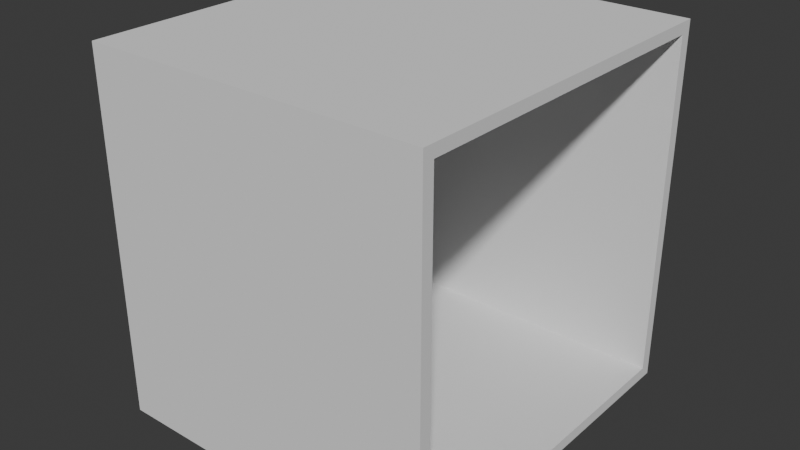 # Source: Corridor.Blend  (saved by Blender 4.0.36; exported with 4.5.12 LTS)
import bpy
from mathutils import Matrix  # noqa: F401  (used for matrix-valued properties, if any)

bpy.ops.wm.read_factory_settings(use_empty=True)
scene = bpy.context.scene
scene.name = 'Scene'

# ---- collections
col_collection = bpy.data.collections.new('Collection'); scene.collection.children.link(col_collection)

# ---- world
world_world = bpy.data.worlds.new('World'); scene.world = world_world
world_world.use_nodes = True; world_world.node_tree.nodes.clear()
_N = world_world.node_tree.nodes; _L = world_world.node_tree.links
n0 = _N.new('ShaderNodeOutputWorld'); n0.name = 'World Output'; n0.location = (300, 300)
n1 = _N.new('ShaderNodeBackground'); n1.name = 'Background'; n1.location = (10, 300)
n1.inputs[0].default_value = (0.05088, 0.05088, 0.05088, 1.0)
_L.new(n1.outputs[0], n0.inputs[0])
n0.is_active_output = True
world_world.color = (0.05088, 0.05088, 0.05088)
world_world.use_sun_shadow = False
world_world.sun_shadow_jitter_overblur = 0.0

# ---- meshes
me_cube_001 = bpy.data.meshes.new('Cube.001')
me_cube_001.from_pydata([(-1.5, -1.5, -1.49e-08), (-1.5, -1.5, 0.1), (-1.5, 1.5, -1.49e-08), (-1.5, 1.5, 0.1), (1.5, -1.5, -1.49e-08), (1.5, -1.5, 0.1), (1.5, 1.5, -1.49e-08), (1.5, 1.5, 0.1), (-1.5, -1.6, -1.49e-08), (-1.5, -1.6, 0.1), (1.5, -1.6, 0.1), (1.5, -1.6, -1.49e-08), (-1.5, 1.6, 0.1), (-1.5, 1.6, -1.49e-08), (1.5, 1.6, -1.49e-08), (1.5, 1.6, 0.1), (-1.5, 1.5, 3.1), (1.5, 1.5, 3.1), (-1.5, 1.6, 3.1), (1.5, 1.6, 3.1), (1.5, -1.5, 3.1), (-1.5, -1.5, 3.1), (1.5, -1.6, 3.1), (-1.5, -1.6, 3.1), (1.5, -1.5, 3.2), (-1.5, -1.5, 3.2), (1.5, -1.6, 3.2), (-1.5, -1.6, 3.2), (-1.5, 1.5, 3.2), (1.5, 1.5, 3.2), (-1.5, 1.6, 3.2), (1.5, 1.6, 3.2)], [], [(0, 1, 3, 2), (15, 12, 18, 19), (6, 7, 5, 4), (5, 1, 21, 20), (2, 6, 4, 0), (7, 3, 1, 5), (11, 10, 9, 8), (4, 5, 10, 11), (1, 0, 8, 9), (0, 4, 11, 8), (13, 12, 15, 14), (2, 3, 12, 13), (7, 6, 14, 15), (6, 2, 13, 14), (18, 16, 28, 30), (3, 7, 17, 16), (12, 3, 16, 18), (7, 15, 19, 17), (21, 23, 27, 25), (1, 9, 23, 21), (10, 5, 20, 22), (9, 10, 22, 23), (24, 25, 27, 26), (16, 17, 20, 21), (22, 20, 24, 26), (23, 22, 26, 27), (28, 29, 31, 30), (19, 18, 30, 31), (17, 19, 31, 29), (25, 28, 16, 21), (24, 29, 28, 25), (20, 17, 29, 24)])
_uv = me_cube_001.uv_layers.new(name='UVMap')
_uv.uv.foreach_set('vector', [0.375, 0.0, 0.625, 0.0, 0.625, 0.25, 0.375, 0.25, 0.625, 0.5, 0.625, 0.25, 0.625, 0.25, 0.625, 0.5, 0.375, 0.5, 0.625, 0.5, 0.625, 0.75, 0.375, 0.75, 0.625, 0.75, 0.875, 0.75, 0.875, 0.75, 0.625, 0.75, 0.125, 0.5, 0.375, 0.5, 0.375, 0.75, 0.125, 0.75, 0.625, 0.5, 0.875, 0.5, 0.875, 0.75, 0.625, 0.75, 0.375, 0.75, 0.625, 0.75, 0.625, 1.0, 0.375, 1.0, 0.375, 0.75, 0.625, 0.75, 0.625, 0.75, 0.375, 0.75, 0.625, 0.0, 0.375, 0.0, 0.375, 0.0, 0.625, 0.0, 0.125, 0.75, 0.375, 0.75, 0.375, 0.75, 0.125, 0.75, 0.375, 0.25, 0.625, 0.25, 0.625, 0.5, 0.375, 0.5, 0.375, 0.25, 0.625, 0.25, 0.625, 0.25, 0.375, 0.25, 0.625, 0.5, 0.375, 0.5, 0.375, 0.5, 0.625, 0.5, 0.375, 0.5, 0.125, 0.5, 0.125, 0.5, 0.375, 0.5, 0.625, 0.25, 0.625, 0.25, 0.625, 0.25, 0.625, 0.25, 0.875, 0.5, 0.625, 0.5, 0.625, 0.5, 0.875, 0.5, 0.625, 0.25, 0.625, 0.25, 0.625, 0.25, 0.625, 0.25, 0.625, 0.5, 0.625, 0.5, 0.625, 0.5, 0.625, 0.5, 0.625, 0.0, 0.625, 0.0, 0.625, 0.0, 0.625, 0.0, 0.625, 0.0, 0.625, 0.0, 0.625, 0.0, 0.625, 0.0, 0.625, 0.75, 0.625, 0.75, 0.625, 0.75, 0.625, 0.75, 0.625, 1.0, 0.625, 0.75, 0.625, 0.75, 0.625, 1.0, 0.625, 0.75, 0.875, 0.75, 0.875, 0.75, 0.625, 0.75, 0.625, 0.25, 0.625, 0.5, 0.625, 0.75, 0.625, 0.0, 0.625, 0.75, 0.625, 0.75, 0.625, 0.75, 0.625, 0.75, 0.625, 1.0, 0.625, 0.75, 0.625, 0.75, 0.625, 1.0, 0.875, 0.5, 0.625, 0.5, 0.625, 0.5, 0.875, 0.5, 0.625, 0.5, 0.625, 0.25, 0.625, 0.25, 0.625, 0.5, 0.625, 0.5, 0.625, 0.5, 0.625, 0.5, 0.625, 0.5, 0.625, 0.0, 0.625, 0.25, 0.625, 0.25, 0.625, 0.0, 0.625, 0.75, 0.625, 0.5, 0.875, 0.5, 0.625, 0.0, 0.625, 0.75, 0.625, 0.5, 0.625, 0.5, 0.625, 0.75])
me_cube_001.update()

# ---- objects
ob_corridor = bpy.data.objects.new('Corridor', me_cube_001)

# ---- transforms, parenting, visibility, modifiers, constraints
ob_corridor.location = (0.0, 0.0, 0.0)

# ---- collection membership
col_collection.objects.link(ob_corridor)

# ---- scene / render settings (as saved in the file)
scene.frame_start = 1; scene.frame_end = 250; scene.frame_set(1)
scene.render.engine = 'BLENDER_EEVEE_NEXT'
scene.cycles.sampling_pattern = 'TABULATED_SOBOL'
bpy.context.view_layer.update()

# ---- added for rendering (the .blend has no active camera and no usable light): camera, sun
cam_auto = bpy.data.cameras.new('AutoCamera')
cam_auto.lens = 50.0
cam_auto.sensor_width = 36.0
cam_auto.clip_end = 1000.0
ob_auto_camera = bpy.data.objects.new('AutoCamera', cam_auto)
scene.collection.objects.link(ob_auto_camera)
ob_auto_camera.location = (5.02355, -6.02826, 5.61884)
ob_auto_camera.rotation_euler = (1.09748, -7.21219e-08, 0.694738)
scene.camera = ob_auto_camera
light_auto_sun = bpy.data.lights.new('AutoSun', 'SUN')
light_auto_sun.energy = 3.0
light_auto_sun.angle = 0.0523599
ob_auto_sun = bpy.data.objects.new('AutoSun', light_auto_sun)
scene.collection.objects.link(ob_auto_sun)
ob_auto_sun.rotation_euler = (0.872665, 0.174533, 0.523599)
bpy.context.view_layer.update()
